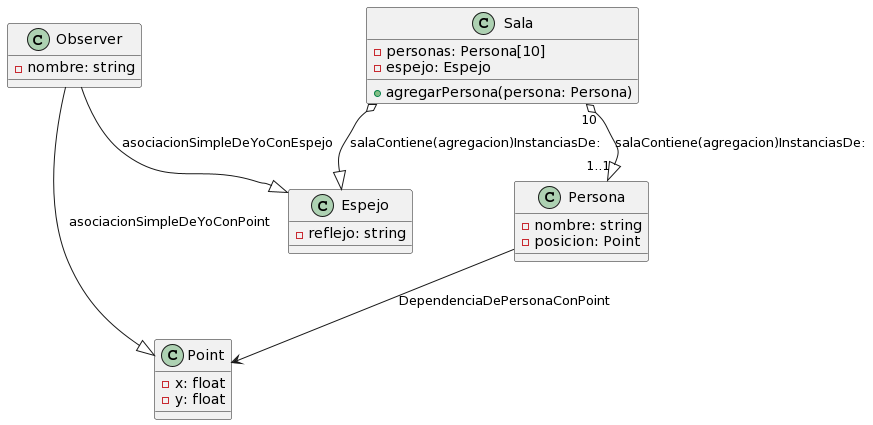

The diagram above was rendered by PlantUML. Its source (embedded in the PNG):
@startuml
class Observer {
  - nombre: string
}

class Sala {
  - personas: Persona[10]
  - espejo: Espejo
  + agregarPersona(persona: Persona)
}

class Persona {
  - nombre: string
  - posicion: Point

}

class Espejo {
  - reflejo: string
}

class Point {
  - x: float
  - y: float
}

Persona --> Point : DependenciaDePersonaConPoint
Observer --|> Point : asociacionSimpleDeYoConPoint
Sala "10" o--|> "1..1" Persona : salaContiene(agregacion)InstanciasDe:
Sala o--|> Espejo : salaContiene(agregacion)InstanciasDe:
Observer --|> Espejo : asociacionSimpleDeYoConEspejo
@enduml